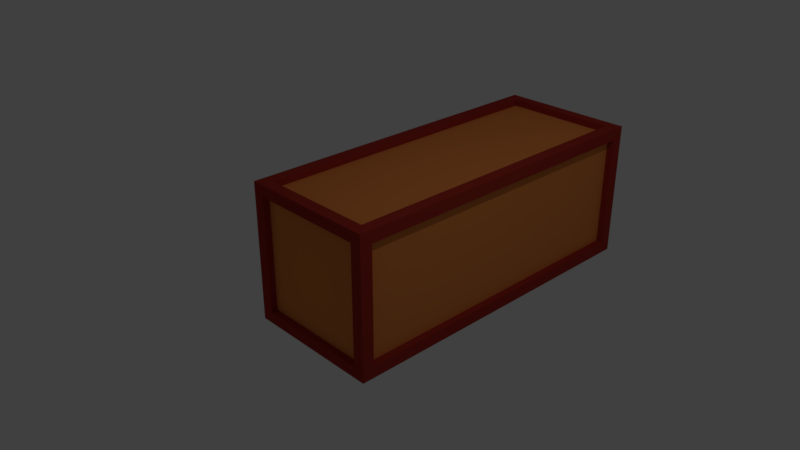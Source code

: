 # Source: longbox.blend  (saved by Blender 2.78.0; exported with 4.5.12 LTS)
import bpy
from mathutils import Matrix  # noqa: F401  (used for matrix-valued properties, if any)

bpy.ops.wm.read_factory_settings(use_empty=True)
scene = bpy.context.scene
scene.name = 'Scene'

# ---- collections
col_collection_1 = bpy.data.collections.new('Collection 1'); scene.collection.children.link(col_collection_1)

# ---- materials (node trees are filled in below, after node groups)
mat_material_001 = bpy.data.materials.new('Material.001')
mat_material_001.alpha_threshold = 0.0
mat_material_001.use_transparent_shadow = False
mat_material_001.diffuse_color = (0.8, 0.2544, 0.06337, 1.0)
mat_material_001.roughness = 0.5
mat_material = bpy.data.materials.new('Material')
mat_material.alpha_threshold = 0.0
mat_material.use_transparent_shadow = False
mat_material.diffuse_color = (0.3588, 0.03277, 0.02163, 1.0)
mat_material.roughness = 0.5
mat_material.line_color = (0.0, 0.0, 0.0, 1.0)

# ---- material node trees

# ---- world
world_world = bpy.data.worlds.new('World'); scene.world = world_world
world_world.color = (0.05088, 0.05088, 0.05088)
world_world.use_sun_shadow = False
world_world.sun_shadow_jitter_overblur = 0.0
world_world.cycles.sampling_method = 'MANUAL'

# ---- cameras
cam_camera = bpy.data.cameras.new('Camera')
cam_camera.clip_end = 100.0
cam_camera.lens = 35.0
cam_camera.sensor_width = 32.0
cam_camera.sensor_height = 18.0
cam_camera.ortho_scale = 7.314
cam_camera.dof.focus_distance = 0.0
cam_camera.dof.aperture_fstop = 128.0

# ---- lights
light_lamp = bpy.data.lights.new('Lamp', 'POINT')
light_lamp.transmission_factor = 0.0
light_lamp.cutoff_distance = 30.0
light_lamp.energy = 100.0
light_lamp.shadow_buffer_clip_start = 1.001
light_lamp.shadow_soft_size = 0.1
light_lamp.shadow_maximum_resolution = 0.006
light_lamp.use_absolute_resolution = True

# ---- meshes
me_cube_001 = bpy.data.meshes.new('Cube.001')
me_cube_001.from_pydata([(-1.0, -1.0, -1.0), (-1.0, -1.0, 1.0), (-1.0, 4.358, -1.0), (-1.0, 4.358, 1.0), (1.0, -1.0, -1.0), (1.0, -1.0, 1.0), (1.0, 4.358, -1.0), (1.0, 4.358, 1.0)], [], [(0, 1, 3, 2), (2, 3, 7, 6), (6, 7, 5, 4), (4, 5, 1, 0), (2, 6, 4, 0), (7, 3, 1, 5)])
me_cube_001.materials.append(mat_material_001)
me_cube_001.use_remesh_preserve_volume = False
me_cube_001.use_remesh_preserve_attributes = False
me_cube_001.use_mirror_vertex_groups = False
me_cube_001.update()
me_cube = bpy.data.meshes.new('Cube')
me_cube.from_pydata([(1.0, 3.996, -1.0), (1.0, -1.0, -1.0), (-1.0, -1.0, -1.0), (-1.0, 3.996, -1.0), (1.0, 3.996, 1.0), (1.0, -1.0, 1.0), (-1.0, -1.0, 1.0), (-1.0, 3.996, 1.0), (1.0, -5.96e-08, -1.0), (1.788e-07, 3.996, -1.0), (1.0, 3.996, 0.0), (0.0, -1.0, -1.0), (1.0, -1.0, 0.0), (-1.0, 2.98e-07, -1.0), (-1.0, -1.0, 0.0), (-1.0, 3.996, 0.0), (1.0, -5.364e-07, 1.0), (2.384e-07, 3.996, 1.0), (-5.364e-07, -1.0, 1.0), (-1.0, 1.788e-07, 1.0), (1.0, -0.924, -1.0), (-0.9316, 3.996, -1.0), (1.0, 3.996, 0.8952), (-0.8667, -1.0, -1.0), (1.0, -1.0, 0.8713), (-1.0, 3.897, -1.0), (-1.0, -1.0, 0.8976), (-1.0, 3.996, 0.8842), (1.0, -0.8922, 1.0), (-0.9282, 3.996, 1.0), (-0.8654, -1.0, 1.0), (-1.0, 3.88, 1.0), (1.0, 3.92, -1.0), (0.9316, 3.996, -1.0), (1.0, 3.996, -0.8952), (0.8667, -1.0, -1.0), (1.0, -1.0, -0.8713), (-1.0, -0.9005, -1.0), (-1.0, -1.0, -0.8976), (-1.0, 3.996, -0.8842), (1.0, 3.888, 1.0), (0.9282, 3.996, 1.0), (0.8654, -1.0, 1.0), (-1.0, -0.8836, 1.0), (-0.8343, 3.996, 0.0), (0.8343, 3.996, 0.0), (2.406e-07, 3.996, 0.8343), (1.909e-07, 3.996, -0.8343), (-1.0, 3.84, 0.0), (-1.0, -0.8439, 0.0), (-1.0, 2.978e-07, -0.8439), (-1.0, 1.972e-07, 0.8439), (-0.8366, -1.0, 0.0), (0.8366, -1.0, 0.0), (-5.316e-08, -1.0, -0.8366), (-5.019e-07, -1.0, 0.8366), (1.0, -0.8252, 0.0), (1.0, 3.821, 0.0), (1.0, -1.099e-07, -0.8252), (1.0, -5.034e-07, 0.8252), (-4.776e-07, -0.8312, 1.0), (1.664e-07, 3.827, 1.0), (0.8312, -4.761e-07, 1.0), (-0.8312, 1.184e-07, 1.0), (-0.8432, 2.7e-07, -1.0), (0.8432, -3.156e-08, -1.0), (1.586e-07, 3.839, -1.0), (7.853e-09, -0.8432, -1.0), (0.8432, -0.8432, -1.0), (0.8432, 3.839, -1.0), (-0.8432, 3.839, -1.0), (-0.8312, 3.827, 1.0), (0.8312, 3.827, 1.0), (0.8312, -0.8312, 1.0), (1.0, 3.821, 0.8252), (1.0, 3.821, -0.8252), (1.0, -0.8252, -0.8252), (0.8366, -1.0, 0.8366), (0.8366, -1.0, -0.8366), (-0.8366, -1.0, -0.8366), (-1.0, -0.8439, 0.8439), (-1.0, -0.8439, -0.8439), (-1.0, 3.84, -0.8439), (0.8343, 3.996, -0.8343), (0.8343, 3.996, 0.8343), (-0.8343, 3.996, 0.8343), (-0.8343, 3.996, -0.8343), (-1.0, 3.84, 0.8439), (-0.8366, -1.0, 0.8366), (1.0, -0.8252, 0.8252), (-0.8312, -0.8312, 1.0), (-0.8432, -0.8432, -1.0), (-0.8366, -1.0, 0.0), (0.8366, -1.0, 0.0), (-5.316e-08, -1.0, -0.8366), (-5.019e-07, -1.0, 0.8366), (0.8366, -1.0, 0.8366), (0.8366, -1.0, -0.8366), (-0.8366, -1.0, -0.8366), (-0.8366, -1.0, 0.8366), (-0.8366, -0.8114, 1.68e-08), (0.8366, -0.8114, 1.68e-08), (-9.485e-09, -0.8114, -0.8366), (-4.583e-07, -0.8114, 0.8366), (0.8366, -0.8114, 0.8366), (0.8366, -0.8114, -0.8366), (-0.8366, -0.8114, -0.8366), (-0.8366, -0.8114, 0.8366), (-0.8844, 3.84, 7.142e-09), (-0.8844, -0.8439, 7.142e-09), (-0.8844, 2.682e-07, -0.8439), (-0.8844, 1.676e-07, 0.8439), (-0.8844, -0.8439, 0.8439), (-0.8844, -0.8439, -0.8439), (-0.8844, 3.84, -0.8439), (-0.8844, 3.84, 0.8439), (0.8396, -0.8252, -1.014e-08), (0.8396, 3.821, -1.014e-08), (0.8396, -5.631e-08, -0.8252), (0.8396, -4.498e-07, 0.8252), (0.8396, 3.821, 0.8252), (0.8396, 3.821, -0.8252), (0.8396, -0.8252, -0.8252), (0.8396, -0.8252, 0.8252), (-0.8343, 3.837, -1.995e-08), (0.8343, 3.837, -1.995e-08), (2.007e-07, 3.837, 0.8343), (1.51e-07, 3.837, -0.8343), (0.8343, 3.837, -0.8343), (0.8343, 3.837, 0.8343), (-0.8343, 3.837, 0.8343), (-0.8343, 3.837, -0.8343), (-4.776e-07, -0.8312, 0.8709), (1.664e-07, 3.827, 0.8709), (0.8312, -4.761e-07, 0.8709), (-0.8312, 1.184e-07, 0.8709), (-0.8312, 3.827, 0.8709), (0.8312, 3.827, 0.8709), (0.8312, -0.8312, 0.8709), (-0.8312, -0.8312, 0.8709), (-0.8432, 2.7e-07, -0.8645), (0.8432, -3.156e-08, -0.8645), (1.586e-07, 3.839, -0.8645), (7.853e-09, -0.8432, -0.8645), (0.8432, -0.8432, -0.8645), (0.8432, 3.839, -0.8645), (-0.8432, 3.839, -0.8645), (-0.8432, -0.8432, -0.8645)], [], [(91, 23, 2, 37), (90, 43, 6, 30), (89, 28, 5, 24), (88, 30, 6, 26), (87, 31, 7, 27), (86, 21, 3, 39), (85, 44, 15, 27), (45, 83, 128, 125), (83, 33, 9, 47), (82, 48, 15, 39), (80, 51, 111, 112), (80, 43, 19, 51), (79, 52, 14, 38), (53, 77, 96, 93), (77, 42, 18, 55), (76, 56, 12, 36), (56, 76, 122, 116), (74, 40, 16, 59), (73, 60, 18, 42), (61, 71, 136, 133), (71, 31, 19, 63), (70, 64, 13, 25), (64, 70, 146, 140), (68, 35, 11, 67), (65, 68, 144, 141), (8, 20, 68, 65), (20, 1, 35, 68), (33, 69, 66, 9), (0, 32, 69, 33), (32, 8, 65, 69), (21, 70, 25, 3), (9, 66, 70, 21), (66, 69, 145, 142), (62, 72, 137, 134), (17, 29, 71, 61), (29, 7, 31, 71), (40, 72, 62, 16), (4, 41, 72, 40), (41, 17, 61, 72), (28, 73, 42, 5), (16, 62, 73, 28), (90, 60, 132, 139), (57, 74, 120, 117), (10, 22, 74, 57), (22, 4, 40, 74), (32, 75, 58, 8), (0, 34, 75, 32), (34, 10, 57, 75), (20, 76, 36, 1), (8, 58, 76, 20), (58, 75, 121, 118), (88, 52, 92, 99), (12, 24, 77, 53), (24, 5, 42, 77), (35, 78, 54, 11), (1, 36, 78, 35), (36, 12, 53, 78), (23, 79, 38, 2), (11, 54, 79, 23), (54, 78, 97, 94), (48, 82, 114, 108), (14, 26, 80, 49), (26, 6, 43, 80), (37, 81, 50, 13), (2, 38, 81, 37), (38, 14, 49, 81), (25, 82, 39, 3), (13, 50, 82, 25), (49, 80, 112, 109), (47, 86, 131, 127), (10, 34, 83, 45), (34, 0, 33, 83), (41, 84, 46, 17), (4, 22, 84, 41), (22, 10, 45, 84), (29, 85, 27, 7), (17, 46, 85, 29), (46, 84, 129, 126), (44, 86, 39, 15), (86, 44, 124, 131), (47, 9, 21, 86), (48, 87, 27, 15), (50, 81, 113, 110), (51, 19, 31, 87), (52, 88, 26, 14), (55, 88, 99, 95), (55, 18, 30, 88), (56, 89, 24, 12), (59, 89, 123, 119), (59, 16, 28, 89), (60, 90, 30, 18), (72, 61, 133, 137), (63, 19, 43, 90), (64, 91, 37, 13), (91, 64, 140, 147), (67, 11, 23, 91), (93, 96, 104, 101), (97, 93, 101, 105), (92, 98, 106, 100), (99, 92, 100, 107), (52, 79, 98, 92), (77, 55, 95, 96), (79, 54, 94, 98), (78, 53, 93, 97), (95, 99, 107, 103), (98, 94, 102, 106), (94, 97, 105, 102), (96, 95, 103, 104), (82, 50, 110, 114), (51, 87, 115, 111), (81, 49, 109, 113), (87, 48, 108, 115), (74, 59, 119, 120), (76, 58, 118, 122), (89, 56, 116, 123), (75, 57, 117, 121), (44, 85, 130, 124), (83, 47, 127, 128), (85, 46, 126, 130), (84, 45, 125, 129), (63, 90, 139, 135), (60, 73, 138, 132), (71, 63, 135, 136), (73, 62, 134, 138), (68, 67, 143, 144), (70, 66, 142, 146), (69, 65, 141, 145), (67, 91, 147, 143)])
me_cube.materials.append(mat_material)
me_cube.use_remesh_preserve_volume = False
me_cube.use_remesh_preserve_attributes = False
me_cube.use_mirror_vertex_groups = False
me_cube.update()

# ---- objects
ob_cube_001 = bpy.data.objects.new('Cube.001', me_cube_001)
ob_cube = bpy.data.objects.new('Cube', me_cube)
ob_lamp = bpy.data.objects.new('Lamp', light_lamp)
ob_camera = bpy.data.objects.new('Camera', cam_camera)

# ---- transforms, parenting, visibility, modifiers, constraints
ob_cube_001.location = (0.0, 0.0, 1.008)
ob_cube_001.scale = (0.9016, 0.9016, 0.9016)
ob_cube_001.lineart.crease_threshold = 0.0
ob_cube.location = (0.0, 0.0, 1.008)
ob_cube.lock_rotations_4d = False
ob_cube.empty_display_type = 'ARROWS'
ob_cube.lineart.crease_threshold = 0.0
ob_lamp.location = (4.076, 1.005, 6.912)
ob_lamp.rotation_euler = (0.6503, 0.05522, 1.866)
ob_lamp.lock_rotations_4d = False
ob_lamp.empty_display_type = 'ARROWS'
ob_lamp.color = (0.0, 0.0, 0.0, 0.0)
ob_lamp.lineart.crease_threshold = 0.0
ob_camera.location = (7.481, -6.508, 6.352)
ob_camera.rotation_euler = (1.109, 0.0, 0.8149)
ob_camera.lock_rotations_4d = False
ob_camera.empty_display_type = 'ARROWS'
ob_camera.color = (0.0, 0.0, 0.0, 0.0)
ob_camera.display_type = 'WIRE'
ob_camera.lineart.crease_threshold = 0.0

# ---- collection membership
col_collection_1.objects.link(ob_cube_001)
col_collection_1.objects.link(ob_cube)
col_collection_1.objects.link(ob_lamp)
col_collection_1.objects.link(ob_camera)

# ---- scene / render settings (as saved in the file)
scene.camera = ob_camera
scene.frame_start = 1; scene.frame_end = 250; scene.frame_set(3)
scene.render.engine = 'BLENDER_EEVEE_NEXT'
scene.render.resolution_percentage = 50
scene.render.dither_intensity = 0.0
scene.cycles.use_denoising = False
scene.cycles.samples = 128
scene.cycles.sampling_pattern = 'TABULATED_SOBOL'
scene.cycles.light_sampling_threshold = 0.0
scene.cycles.use_adaptive_sampling = False
scene.cycles.use_light_tree = False
scene.cycles.blur_glossy = 0.0
scene.cycles.sample_clamp_indirect = 0.0
scene.view_settings.view_transform = 'Standard'
bpy.context.view_layer.update()
